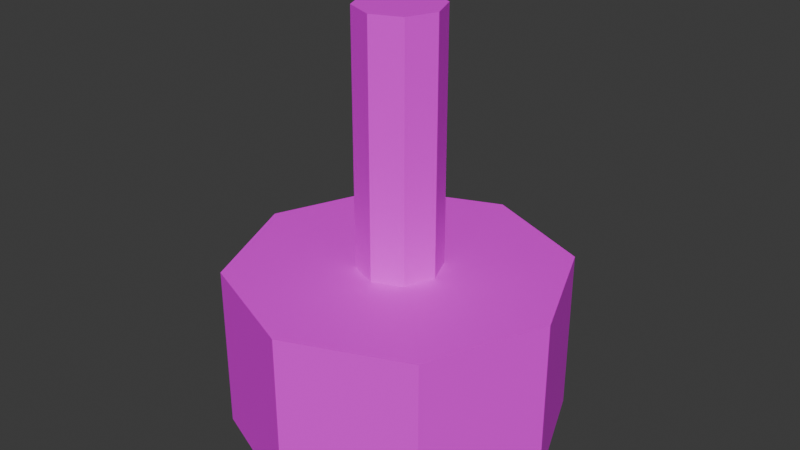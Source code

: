 # Source: toggle_switch.blend  (saved by Blender 4.4.30; exported with 4.5.12 LTS)
import bpy
from mathutils import Matrix  # noqa: F401  (used for matrix-valued properties, if any)

bpy.ops.wm.read_factory_settings(use_empty=True)
scene = bpy.context.scene
scene.name = 'Scene'

# ---- collections
col_collection = bpy.data.collections.new('Collection'); scene.collection.children.link(col_collection)

# ---- images (referenced by path relative to the original .blend; pixels are not part of the script)
import os
ASSET_DIR = os.environ.get("B2B_ASSET_DIR", "")  # directory of the original .blend (textures are referenced by path, not embedded)
HERE = os.path.dirname(os.path.abspath(__file__))  # packed textures are extracted next to this script under _unpacked/

def load_image(name, relpath, width, height, colorspace="sRGB"):
    """Load a texture the original file referenced (path relative to the .blend, or extracted next to this script)."""
    p = next((c for c in (os.path.join(HERE, relpath), os.path.join(ASSET_DIR, relpath)) if relpath and os.path.exists(c)), "")
    if p:
        img = bpy.data.images.load(p, check_existing=True)
        img.name = name
    else:  # same state as the original file: an image datablock whose file is absent (Cycles renders it pink)
        img = bpy.data.images.new(name, width, height)
        img.source = "FILE"
        img.filepath = "//" + (relpath or name)
    img.colorspace_settings.name = colorspace
    return img
img_metal_surface_png = load_image('metal_surface.png', 'metal_surface.png', 1024, 1024, 'sRGB')

# ---- materials (node trees are filled in below, after node groups)
mat_metalsurface = bpy.data.materials.new('MetalSurface')

# ---- material node trees
mat_metalsurface.use_nodes = True; mat_metalsurface.node_tree.nodes.clear()
_N = mat_metalsurface.node_tree.nodes; _L = mat_metalsurface.node_tree.links
n0 = _N.new('ShaderNodeBsdfPrincipled'); n0.name = 'Principled BSDF'; n0.location = (10, 300)
n1 = _N.new('ShaderNodeOutputMaterial'); n1.name = 'Material Output'; n1.location = (300, 300)
n2 = _N.new('ShaderNodeTexImage'); n2.name = 'Image Texture'; n2.location = (-280, 271)
n2.image = img_metal_surface_png
n2.interpolation = 'Closest'
_L.new(n0.outputs[0], n1.inputs[0])
_L.new(n2.outputs[0], n0.inputs[0])
n1.is_active_output = True

# ---- world
world_world = bpy.data.worlds.new('World'); scene.world = world_world
world_world.use_nodes = True; world_world.node_tree.nodes.clear()
_N = world_world.node_tree.nodes; _L = world_world.node_tree.links
n0 = _N.new('ShaderNodeOutputWorld'); n0.name = 'World Output'; n0.location = (300, 300)
n1 = _N.new('ShaderNodeBackground'); n1.name = 'Background'; n1.location = (10, 300)
n1.inputs[0].default_value = (0.05088, 0.05088, 0.05088, 1.0)
_L.new(n1.outputs[0], n0.inputs[0])
n0.is_active_output = True
world_world.color = (0.05088, 0.05088, 0.05088)
world_world.sun_shadow_jitter_overblur = 0.0

# ---- meshes
me_toggleswitchbase = bpy.data.meshes.new('ToggleSwitchBase')
me_toggleswitchbase.from_pydata([(0.0, 0.1, -0.05), (0.0, 0.1, 0.05), (0.07071, 0.07071, -0.05), (0.07071, 0.07071, 0.05), (0.1, 0.0, -0.05), (0.1, 0.0, 0.05), (0.07071, -0.07071, -0.05), (0.07071, -0.07071, 0.05), (0.0, -0.1, -0.05), (0.0, -0.1, 0.05), (-0.07071, -0.07071, -0.05), (-0.07071, -0.07071, 0.05), (-0.1, 0.0, -0.05), (-0.1, 0.0, 0.05), (-0.07071, 0.07071, -0.05), (-0.07071, 0.07071, 0.05)], [], [(0, 1, 3, 2), (2, 3, 5, 4), (4, 5, 7, 6), (6, 7, 9, 8), (8, 9, 11, 10), (10, 11, 13, 12), (3, 1, 15, 13, 11, 9, 7, 5), (12, 13, 15, 14), (14, 15, 1, 0), (0, 2, 4, 6, 8, 10, 12, 14)])
_uv = me_toggleswitchbase.uv_layers.new(name='UVMap')
_uv.uv.foreach_set('vector', [1.021, 0.06945, 0.9288, 0.2912, 0.7591, 0.2209, 0.851, -0.000848, 0.851, -0.000848, 0.7591, 0.2209, 0.5894, 0.1506, 0.6813, -0.07114, 0.6813, -0.07114, 0.5894, 0.1506, 0.4197, 0.08029, 0.5115, -0.1414, 0.5115, -0.1414, 0.4197, 0.08029, 0.25, 0.01, 0.3418, -0.2117, 1.699, 0.3506, 1.608, 0.5724, 1.438, 0.5021, 1.53, 0.2803, 1.53, 0.2803, 1.438, 0.5021, 1.268, 0.4318, 1.36, 0.21, 0.4197, 0.4197, 0.25, 0.49, 0.08029, 0.4197, 0.01, 0.25, 0.08029, 0.08029, 0.25, 0.01, 0.4197, 0.08029, 0.49, 0.25, 1.36, 0.21, 1.268, 0.4318, 1.099, 0.3615, 1.19, 0.1397, 1.19, 0.1397, 1.099, 0.3615, 0.9288, 0.2912, 1.021, 0.06945, 0.75, 0.49, 0.9197, 0.4197, 0.99, 0.25, 0.9197, 0.08029, 0.75, 0.01, 0.5803, 0.08029, 0.51, 0.25, 0.5803, 0.4197])
me_toggleswitchbase.materials.append(mat_metalsurface)
me_toggleswitchbase.update()
me_toggleswitchflick = bpy.data.meshes.new('ToggleSwitchFlick')
me_toggleswitchflick.from_pydata([(0.0, 0.025, -3.725e-09), (0.0, 0.025, 0.2), (0.01768, 0.01768, -3.725e-09), (0.01768, 0.01768, 0.2), (0.025, 0.0, -3.725e-09), (0.025, 0.0, 0.2), (0.01768, -0.01768, -3.725e-09), (0.01768, -0.01768, 0.2), (0.0, -0.025, -3.725e-09), (0.0, -0.025, 0.2), (-0.01768, -0.01768, -3.725e-09), (-0.01768, -0.01768, 0.2), (-0.025, 0.0, -3.725e-09), (-0.025, 0.0, 0.2), (-0.01768, 0.01768, -3.725e-09), (-0.01768, 0.01768, 0.2)], [], [(0, 1, 3, 2), (2, 3, 5, 4), (4, 5, 7, 6), (6, 7, 9, 8), (8, 9, 11, 10), (10, 11, 13, 12), (3, 1, 15, 13, 11, 9, 7, 5), (12, 13, 15, 14), (14, 15, 1, 0), (0, 2, 4, 6, 8, 10, 12, 14)])
_uv = me_toggleswitchflick.uv_layers.new(name='UVMap')
_uv.uv.foreach_set('vector', [1.0, 0.75, 1.0, 1.75, 0.875, 1.75, 0.875, 0.75, 0.875, 0.75, 0.875, 1.75, 0.75, 1.75, 0.75, 0.75, 0.75, 0.75, 0.75, 1.75, 0.625, 1.75, 0.625, 0.75, 0.625, 0.75, 0.625, 1.75, 0.5, 1.75, 0.5, 0.75, 0.5, 0.75, 0.5, 1.75, 0.375, 1.75, 0.375, 0.75, 0.375, 0.75, 0.375, 1.75, 0.25, 1.75, 0.25, 0.75, 0.4197, 0.4197, 0.25, 0.49, 0.08029, 0.4197, 0.01, 0.25, 0.08029, 0.08029, 0.25, 0.01, 0.4197, 0.08029, 0.49, 0.25, 0.25, 0.75, 0.25, 1.75, 0.125, 1.75, 0.125, 0.75, 0.125, 0.75, 0.125, 1.75, 0.0, 1.75, 0.0, 0.75, 0.75, 0.49, 0.9197, 0.4197, 0.99, 0.25, 0.9197, 0.08029, 0.75, 0.01, 0.5803, 0.08029, 0.51, 0.25, 0.5803, 0.4197])
me_toggleswitchflick.materials.append(mat_metalsurface)
me_toggleswitchflick.update()

# ---- objects
ob_toggleswitchbase = bpy.data.objects.new('ToggleSwitchBase', me_toggleswitchbase)
ob_toggleswitchflick = bpy.data.objects.new('ToggleSwitchFlick', me_toggleswitchflick)

# ---- transforms, parenting, visibility, modifiers, constraints
ob_toggleswitchbase.location = (0.0, 0.0, 0.0)
ob_toggleswitchflick.location = (0.0, 0.0, 0.0)

# ---- collection membership
col_collection.objects.link(ob_toggleswitchbase)
col_collection.objects.link(ob_toggleswitchflick)

# ---- scene / render settings (as saved in the file)
scene.frame_start = 1; scene.frame_end = 250; scene.frame_set(1)
scene.render.engine = 'BLENDER_EEVEE_NEXT'
bpy.context.view_layer.update()

# ---- added for rendering (the .blend has no active camera and no usable light): camera, sun
cam_auto = bpy.data.cameras.new('AutoCamera')
cam_auto.lens = 50.0
cam_auto.sensor_width = 36.0
cam_auto.clip_end = 1000.0
ob_auto_camera = bpy.data.objects.new('AutoCamera', cam_auto)
scene.collection.objects.link(ob_auto_camera)
ob_auto_camera.location = (0.349265, -0.419118, 0.354412)
ob_auto_camera.rotation_euler = (1.09748, -7.21219e-08, 0.694738)
scene.camera = ob_auto_camera
light_auto_sun = bpy.data.lights.new('AutoSun', 'SUN')
light_auto_sun.energy = 3.0
light_auto_sun.angle = 0.0523599
ob_auto_sun = bpy.data.objects.new('AutoSun', light_auto_sun)
scene.collection.objects.link(ob_auto_sun)
ob_auto_sun.rotation_euler = (0.872665, 0.174533, 0.523599)
bpy.context.view_layer.update()
